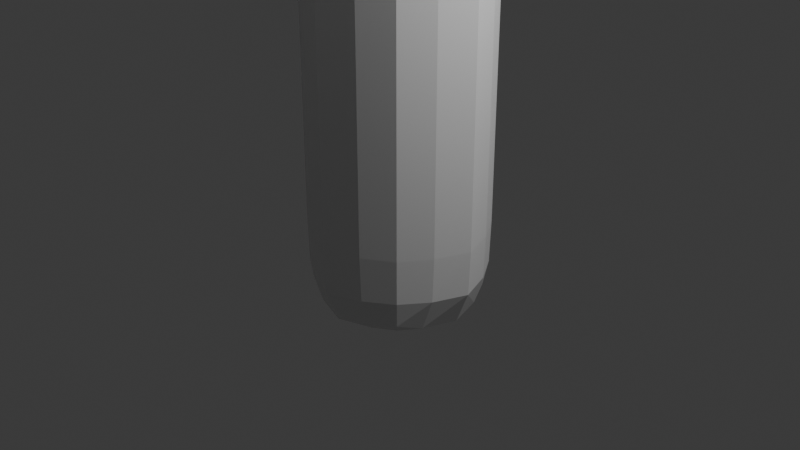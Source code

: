 # Source: Long_Sword.blend  (saved by Blender 5.2.44; exported with 4.5.12 LTS)
import bpy
from mathutils import Matrix  # noqa: F401  (used for matrix-valued properties, if any)

bpy.ops.wm.read_factory_settings(use_empty=True)
scene = bpy.context.scene
scene.name = 'Scene'

# ---- collections
col_collection = bpy.data.collections.new('Collection'); scene.collection.children.link(col_collection)

# ---- materials (node trees are filled in below, after node groups)
mat_material = bpy.data.materials.new('Material')
mat_material.alpha_threshold = 0.0
mat_material.use_backface_culling_lightprobe_volume = False
mat_material.roughness = 0.5
mat_material.line_color = (0.0, 0.0, 0.0, 1.0)
mat_material_001 = bpy.data.materials.new('Material.001')

# ---- material node trees
mat_material.use_nodes = True; mat_material.node_tree.nodes.clear()
_N = mat_material.node_tree.nodes; _L = mat_material.node_tree.links
n0 = _N.new('ShaderNodeOutputMaterial'); n0.name = 'Material Output'; n0.location = (200, 100)
n1 = _N.new('ShaderNodeBsdfPrincipled'); n1.name = 'Principled BSDF'; n1.location = (-200, 100)
n1.inputs[10].default_value = 0.005
_L.new(n1.outputs[0], n0.inputs[0])
n0.is_active_output = True
mat_material_001.use_nodes = True; mat_material_001.node_tree.nodes.clear()
_N = mat_material_001.node_tree.nodes; _L = mat_material_001.node_tree.links
n0 = _N.new('ShaderNodeBsdfPrincipled'); n0.name = 'Principled BSDF'; n0.location = (-200, 100)
n0.inputs[0].default_value = (0.1914, 0.06918, 0.02926, 1.0)
n0.inputs[10].default_value = 0.005
n1 = _N.new('ShaderNodeOutputMaterial'); n1.name = 'Material Output'; n1.location = (200, 100)
_L.new(n0.outputs[0], n1.inputs[0])
n1.is_active_output = True

# ---- world
world_world = bpy.data.worlds.new('World'); scene.world = world_world
world_world.use_nodes = True; world_world.node_tree.nodes.clear()
_N = world_world.node_tree.nodes; _L = world_world.node_tree.links
n0 = _N.new('ShaderNodeOutputWorld'); n0.name = 'World Output'; n0.location = (200, 100)
n1 = _N.new('ShaderNodeBackground'); n1.name = 'Background'; n1.location = (-200, 100)
n1.inputs[0].default_value = (0.05088, 0.05088, 0.05088, 1.0)
_L.new(n1.outputs[0], n0.inputs[0])
n0.is_active_output = True
world_world.color = (0.05088, 0.05088, 0.05088)
world_world.sun_shadow_jitter_overblur = 0.0

# ---- cameras
cam_camera = bpy.data.cameras.new('Camera')
cam_camera.clip_end = 100.0
cam_camera.ortho_scale = 7.314

# ---- lights
light_light = bpy.data.lights.new('Light', 'POINT')
light_light.energy = 1000.0
light_light.shadow_soft_size = 0.1

# ---- meshes
me_cube = bpy.data.meshes.new('Cube')
me_cube.from_pydata([(-0.6641, -0.6576, 1.017), (-0.6125, -0.6072, -0.75), (0.0, -1.0, 1.017), (0.0, -0.8333, -0.8333), (-0.8333, 0.0, -0.8333), (-1.0, 0.0, 1.017), (-0.1641, -0.1641, -1.0), (0.0, -1.538, 9.642), (-0.6128, -1.164, 6.491), (-0.6563, 0.0, 8.86), (-0.669, -0.8751, 5.446), (-0.9313, 0.0, 5.359), (0.0, -1.155, 5.23), (0.0, -4.069, 6.541), (-0.3482, -3.905, 6.324), (-0.5778, -4.016, 5.473), (0.0, -4.251, 5.456), (-0.57, -3.0, 6.579), (0.0, -2.848, 6.97), (-0.5698, -3.013, 5.589), (0.0, -2.762, 5.239), (0.0, -4.159, 4.539), (-0.589, -3.913, 4.54), (-0.4816, -3.197, 4.569), (-0.4265, -0.6235, 10.84), (0.0, -1.247, 21.26), (-0.4348, -0.5377, 21.24), (-0.5876, 0.0, 21.13), (0.0, -1.191, 31.26), (-0.4348, -0.5283, 31.26), (-0.5876, 0.0, 31.26), (0.0, -1.152, 46.89), (-0.4348, -0.5217, 46.95), (-0.5876, 0.0, 46.96), (0.0, -0.5027, 53.14), (0.0, -0.9209, 51.64), (-0.3659, -0.4515, 52.21), (-0.09793, -0.0859, 54.43), (-0.4897, 0.0, 52.33), (0.0, -2.022, 6.97), (0.0, -1.934, 5.414), (-0.5961, -2.118, 6.575), (-0.5627, -2.038, 5.759), (-0.4531, -3.561, 6.533), (-0.6696, -3.604, 5.547), (0.0, -3.562, 6.927), (-0.6336, -3.54, 4.564), (0.0, -3.613, 4.364), (-0.2443, -3.977, 4.081), (-0.6004, -3.838, 4.211), (-0.6229, -3.523, 4.254), (-0.07851, -3.597, 4.211), (0.0, -3.125, 4.539), (-0.4868, -3.235, 4.254), (-0.395, -3.826, 3.804), (-0.5978, -3.748, 3.853), (-0.6028, -3.539, 3.814), (-0.3508, -3.566, 3.803), (-0.3443, -3.302, 3.869), (-0.5303, -3.336, 3.869), (-1.0, 0.0, 3.207), (-0.6641, -0.6576, 3.207), (0.0, -1.0, 3.207), (-0.6641, -0.6576, 4.31), (0.0, -1.0, 4.31), (-1.0, 0.0, 4.31), (-1.0, 0.0, 2.103), (-0.6641, -0.6576, 2.103), (0.0, -1.0, 2.103), (-0.6641, -0.6576, 0.0), (0.0, -1.0, 0.0), (-1.0, 0.0, 0.0), (-0.7237, -0.3693, -0.8191), (-0.6641, -0.6576, 0.5022), (-0.3628, -0.8583, 1.017), (-0.373, -0.72, -0.8191), (-0.02083, -0.5, -0.9792), (0.0, -0.9792, -0.4792), (-0.8628, -0.3583, 1.017), (-0.5, -0.02083, -0.9792), (-0.9792, 0.0, -0.4792), (-0.3775, -1.307, 7.059), (-0.433, -0.5649, 15.2), (-0.6272, -0.6328, 6.64), (-0.716, -1.012, 6.027), (-1.0, 0.0, 1.554), (-0.3881, -3.763, 6.445), (-0.6644, -0.6798, 4.861), (-0.7938, 0.0, 6.127), (0.0, -1.019, 4.839), (-0.3564, -1.05, 5.268), (-0.8302, -0.4122, 5.402), (-0.1948, -3.971, 6.437), (-0.461, -3.971, 5.988), (0.0, -4.195, 6.048), (-0.3345, -4.149, 5.458), (0.0, -1.741, 7.304), (-0.6693, -3.831, 5.506), (0.0, -1.484, 5.391), (-0.5907, -2.584, 6.581), (0.0, -3.231, 6.964), (-0.5547, -2.551, 5.761), (-0.3053, -2.85, 5.35), (-0.3301, -2.938, 6.827), (-0.6502, -3.016, 6.156), (-0.3569, -4.073, 4.518), (-0.6596, -3.731, 4.555), (-0.5082, -3.157, 4.999), (0.0, -4.257, 4.916), (-0.6064, -3.98, 4.943), (-0.5177, -0.4172, 9.55), (-0.299, -0.9502, 9.784), (0.0, -1.368, 15.1), (-0.5876, 0.0, 25.89), (-0.2438, -0.8763, 21.26), (-0.4348, -0.5295, 25.9), (0.0, -1.198, 25.9), (-0.4348, -0.5275, 39.35), (-0.2438, -0.847, 31.26), (0.0, -1.186, 39.34), (-0.5754, 0.0, 50.8), (-0.2438, -0.8265, 46.93), (-0.2558, -0.2524, 53.42), (-0.4279, -0.5041, 50.74), (0.0, -1.064, 50.54), (-0.5376, -0.2507, 46.96), (-0.5876, 0.0, 39.35), (0.0, -0.7293, 52.33), (-0.2133, -0.7136, 51.77), (-0.1899, -0.4948, 52.74), (-0.2938, -0.01074, 53.65), (-0.01224, -0.2669, 54.08), (0.0, -2.417, 6.97), (0.0, -2.395, 5.392), (-0.6024, -1.65, 6.555), (-0.5914, -1.471, 5.685), (-0.6663, -2.093, 6.163), (-0.3478, -2.087, 6.826), (-0.3186, -1.984, 5.528), (-0.5203, -3.317, 6.57), (-0.6476, -3.347, 5.579), (0.0, -3.85, 6.815), (-0.583, -3.351, 4.569), (0.0, -3.918, 4.386), (-0.6658, -3.579, 4.985), (-0.02085, -3.62, 4.321), (-0.2435, -3.554, 6.784), (-0.5994, -3.589, 6.099), (-0.4346, -3.961, 4.13), (-0.6492, -3.685, 4.249), (-0.05782, -3.37, 4.273), (-0.319, -3.159, 4.282), (-0.5767, -3.364, 4.254), (-0.1287, -3.83, 4.13), (-0.6125, -3.789, 4.009), (-0.4827, -3.213, 4.376), (-0.6183, -3.523, 4.376), (-0.5865, -3.871, 4.343), (-0.1675, -4.044, 4.249), (-0.5057, -3.796, 3.797), (-0.6165, -3.655, 3.821), (-0.3437, -3.403, 3.822), (-0.4477, -3.309, 3.833), (-0.576, -3.423, 3.823), (-0.3674, -3.729, 3.788), (-0.5, -3.552, 3.73), (-0.3235, -3.902, 3.913), (-0.1972, -3.578, 4.003), (-0.2325, -3.235, 4.065), (-0.5156, -3.286, 4.041), (-0.6321, -3.529, 4.034), (-0.5376, -0.2527, 21.19), (-0.5962, 0.0, 14.69), (-1.0, 0.0, 3.759), (-0.6641, -0.6576, 2.655), (0.0, -1.0, 2.655), (-0.8628, -0.3583, 3.207), (-0.3628, -0.8583, 3.207), (-0.6641, -0.6576, 3.759), (0.0, -1.0, 3.759), (-0.9914, 0.0, 4.855), (-0.8628, -0.3583, 4.31), (-0.3628, -0.8583, 4.31), (-1.0, 0.0, 2.655), (-0.6641, -0.6576, 1.554), (0.0, -1.0, 1.554), (-0.3628, -0.8583, 2.103), (-0.8628, -0.3583, 2.103), (-0.6554, -0.6491, -0.4684), (0.0, -1.0, 0.5022), (-1.0, 0.0, 0.5022), (-0.8628, -0.3583, 0.0), (-0.3628, -0.8583, 0.0), (0.0, -2.972, 4.889), (0.0, -3.337, 4.386), (-0.2946, -3.112, 4.555), (-0.5376, -0.2516, 31.26), (-0.4704, -0.219, 52.19), (-0.3628, -0.8583, 0.5022), (-0.4229, -0.4207, -0.9591), (-0.8628, -0.3583, 0.5022), (-0.7561, -0.5006, 5.973), (-0.5567, -3.801, 6.037), (-0.1981, -3.787, 6.678), (-0.3624, -0.8818, 4.845), (-0.8587, -0.3661, 4.861), (-0.2605, -4.093, 6.004), (-0.2868, -3.038, 4.947), (-0.3116, -2.476, 5.52), (-0.3453, -2.518, 6.827), (-0.6582, -2.591, 6.175), (-0.5699, -3.35, 4.376), (-0.6179, -3.355, 5.003), (-0.3554, -4.132, 4.926), (-0.4552, -0.8186, 7.349), (-0.2488, -0.9321, 15.13), (-0.5359, -0.2723, 14.94), (-0.5376, -0.2517, 25.89), (-0.2438, -0.8507, 25.9), (-0.5376, -0.2514, 39.35), (-0.2438, -0.8445, 39.34), (-0.5293, -0.2459, 50.78), (-0.2402, -0.7812, 50.64), (-0.3538, -0.1631, 53.14), (-0.1538, -0.651, 52.25), (-0.1615, -0.3372, 53.45), (-0.6847, -1.555, 6.117), (-0.351, -1.705, 6.875), (-0.3355, -1.463, 5.47), (-0.6871, -3.792, 4.964), (-0.01173, -3.426, 4.347), (-0.2933, -3.279, 6.821), (-0.6315, -3.339, 6.136), (-0.2343, -3.781, 3.945), (-0.4777, -3.888, 3.947), (-0.3906, -4.016, 4.285), (-0.358, -3.145, 4.383), (-0.05813, -3.875, 4.269), (-0.6458, -3.7, 4.371), (-0.5099, -3.683, 3.736), (-0.4847, -3.421, 3.744), (-0.376, -3.22, 4.044), (-0.6531, -3.663, 4.032), (-0.5939, -3.396, 4.036), (-0.1887, -3.375, 4.038), (-0.8628, -0.3583, 2.655), (-0.3628, -0.8583, 2.655), (-0.8628, -0.3583, 3.759), (-0.3628, -0.8583, 3.759), (-0.3628, -0.8583, 1.554), (-0.8628, -0.3583, 1.554), (-0.8457, -0.3587, -0.4765), (-0.3631, -0.8413, -0.4765)], [], [(70, 189, 198, 192), (189, 2, 74, 198), (198, 74, 0, 73), (192, 198, 73, 69), (4, 79, 199, 72), (79, 6, 76, 199), (199, 76, 3, 75), (72, 199, 75, 1), (69, 73, 200, 191), (73, 0, 78, 200), (200, 78, 5, 190), (191, 200, 190, 71), (11, 91, 201, 88), (91, 10, 84, 201), (201, 84, 8, 83), (88, 201, 83, 9), (43, 147, 202, 86), (147, 44, 97, 202), (202, 97, 15, 93), (86, 202, 93, 14), (45, 146, 203, 141), (146, 43, 86, 203), (203, 86, 14, 92), (141, 203, 92, 13), (63, 182, 204, 87), (182, 64, 89, 204), (204, 89, 12, 90), (87, 204, 90, 10), (65, 181, 205, 180), (181, 63, 87, 205), (205, 87, 10, 91), (180, 205, 91, 11), (15, 95, 206, 93), (95, 16, 94, 206), (206, 94, 13, 92), (93, 206, 92, 14), (19, 102, 207, 107), (102, 20, 193, 207), (207, 193, 52, 195), (107, 207, 195, 23), (42, 138, 208, 101), (138, 40, 133, 208), (208, 133, 20, 102), (101, 208, 102, 19), (39, 137, 209, 132), (137, 41, 99, 209), (209, 99, 17, 103), (132, 209, 103, 18), (41, 136, 210, 99), (136, 42, 101, 210), (210, 101, 19, 104), (99, 210, 104, 17), (46, 142, 211, 156), (142, 23, 155, 211), (211, 155, 53, 152), (156, 211, 152, 50), (44, 140, 212, 144), (140, 19, 107, 212), (212, 107, 23, 142), (144, 212, 142, 46), (16, 95, 213, 108), (95, 15, 109, 213), (213, 109, 22, 105), (108, 213, 105, 21), (7, 111, 214, 81), (111, 24, 110, 214), (214, 110, 9, 83), (81, 214, 83, 8), (24, 111, 215, 82), (111, 7, 112, 215), (215, 112, 25, 114), (82, 215, 114, 26), (9, 110, 216, 172), (110, 24, 82, 216), (216, 82, 26, 171), (172, 216, 171, 27), (27, 171, 217, 113), (171, 26, 115, 217), (217, 115, 29, 196), (113, 217, 196, 30), (26, 114, 218, 115), (114, 25, 116, 218), (218, 116, 28, 118), (115, 218, 118, 29), (30, 196, 219, 126), (196, 29, 117, 219), (219, 117, 32, 125), (126, 219, 125, 33), (29, 118, 220, 117), (118, 28, 119, 220), (220, 119, 31, 121), (117, 220, 121, 32), (33, 125, 221, 120), (125, 32, 123, 221), (221, 123, 36, 197), (120, 221, 197, 38), (32, 121, 222, 123), (121, 31, 124, 222), (222, 124, 35, 128), (123, 222, 128, 36), (37, 130, 223, 122), (38, 197, 223, 130), (36, 122, 223, 197), (36, 128, 224, 129), (35, 127, 224, 128), (34, 129, 224, 127), (34, 131, 225, 129), (37, 122, 225, 131), (36, 129, 225, 122), (8, 84, 226, 134), (84, 10, 135, 226), (226, 135, 42, 136), (134, 226, 136, 41), (7, 81, 96), (81, 8, 134, 227), (227, 134, 41, 137), (96, 227, 137, 39), (10, 90, 228, 135), (90, 12, 98, 228), (228, 98, 40, 138), (135, 228, 138, 42), (15, 97, 229, 109), (97, 44, 144, 229), (229, 144, 46, 106), (109, 229, 106, 22), (52, 194, 230, 150), (47, 145, 230, 194), (51, 150, 230, 145), (18, 103, 231, 100), (103, 17, 139, 231), (231, 139, 43, 146), (100, 231, 146, 45), (17, 104, 232, 139), (104, 19, 140, 232), (232, 140, 44, 147), (139, 232, 147, 43), (51, 153, 233, 167), (153, 48, 166, 233), (233, 166, 54, 164), (167, 233, 164, 57), (48, 148, 234, 166), (148, 49, 154, 234), (234, 154, 55, 159), (166, 234, 159, 54), (21, 105, 235, 158), (105, 22, 157, 235), (235, 157, 49, 148), (158, 235, 148, 48), (23, 195, 236, 155), (52, 151, 236, 195), (53, 155, 236, 151), (47, 143, 237, 145), (143, 21, 158, 237), (237, 158, 48, 153), (145, 237, 153, 51), (22, 106, 238, 157), (106, 46, 156, 238), (238, 156, 50, 149), (157, 238, 149, 49), (56, 165, 239, 160), (165, 57, 164, 239), (239, 164, 54, 159), (160, 239, 159, 55), (59, 162, 240, 163), (162, 58, 161, 240), (240, 161, 57, 165), (163, 240, 165, 56), (53, 151, 241, 169), (151, 52, 168, 241), (241, 168, 58, 162), (169, 241, 162, 59), (49, 149, 242, 154), (149, 50, 170, 242), (242, 170, 56, 160), (154, 242, 160, 55), (50, 152, 243, 170), (152, 53, 169, 243), (243, 169, 59, 163), (170, 243, 163, 56), (52, 150, 244, 168), (150, 51, 167, 244), (244, 167, 57, 161), (168, 244, 161, 58), (66, 187, 245, 183), (187, 67, 174, 245), (245, 174, 61, 176), (183, 245, 176, 60), (67, 186, 246, 174), (186, 68, 175, 246), (246, 175, 62, 177), (174, 246, 177, 61), (60, 176, 247, 173), (176, 61, 178, 247), (247, 178, 63, 181), (173, 247, 181, 65), (61, 177, 248, 178), (177, 62, 179, 248), (248, 179, 64, 182), (178, 248, 182, 63), (0, 74, 249, 184), (74, 2, 185, 249), (249, 185, 68, 186), (184, 249, 186, 67), (5, 78, 250, 85), (78, 0, 184, 250), (250, 184, 67, 187), (85, 250, 187, 66), (1, 188, 251, 72), (188, 69, 191, 251), (251, 191, 71, 80), (72, 251, 80, 4), (3, 77, 252, 75), (77, 70, 192, 252), (252, 192, 69, 188), (75, 252, 188, 1), (96, 81, 227)])
_uv = me_cube.uv_layers.new(name='UVMap')
_uv.uv.foreach_set('vector', [0.5183, 1.385, 0.5808, 1.385, 0.579, 1.431, 0.5183, 1.431, 0.5808, 1.385, 0.6433, 1.385, 0.6259, 1.431, 0.579, 1.431, 0.579, 1.431, 0.6259, 1.431, 0.6433, 1.478, 0.5808, 1.478, 0.5183, 1.431, 0.579, 1.431, 0.5808, 1.478, 0.5183, 1.478, 0.1433, 1.135, 0.2058, 1.135, 0.2137, 1.197, 0.1591, 1.197, 0.2058, 1.135, 0.2683, 1.135, 0.2683, 1.197, 0.2137, 1.197, 0.2137, 1.197, 0.2683, 1.197, 0.2683, 1.26, 0.2216, 1.26, 0.1591, 1.197, 0.2137, 1.197, 0.2216, 1.26, 0.175, 1.26, 0.5018, 0.0368, 0.6919, 0.0368, 0.6866, 0.2269, 0.5018, 0.2269, 0.6919, 0.0368, 0.882, 0.0368, 0.8292, 0.2269, 0.6866, 0.2269, 0.6866, 0.2269, 0.8292, 0.2269, 0.882, 0.417, 0.6919, 0.417, 0.5018, 0.2269, 0.6866, 0.2269, 0.6919, 0.417, 0.5018, 0.417, 0.882, 0.417, 0.882, 0.2291, 0.882, 0.2328, 0.882, 0.417, 0.882, 0.2291, 0.882, 0.03944, 0.882, 0.09055, 0.882, 0.2328, 0.882, 0.2328, 0.882, 0.09055, 0.882, 0.0368, 0.882, 0.2269, 0.882, 0.417, 0.882, 0.2328, 0.882, 0.2269, 0.882, 0.417, 0.882, 0.0368, 0.882, 0.0368, 0.882, 0.0368, 0.882, 0.0368, 0.882, 0.0368, 0.882, 0.0368, 0.882, 0.0368, 0.882, 0.0368, 0.882, 0.0368, 0.882, 0.0368, 0.882, 0.0368, 0.882, 0.0368, 0.882, 0.0368, 0.882, 0.0368, 0.882, 0.0368, 0.882, 0.0368, 0.7683, 1.26, 0.8308, 1.26, 0.8308, 1.26, 0.7683, 1.26, 0.8308, 1.26, 0.8933, 1.26, 0.8933, 1.26, 0.8308, 1.26, 0.8308, 1.26, 0.8933, 1.26, 0.8933, 1.26, 0.8308, 1.26, 0.7683, 1.26, 0.8308, 1.26, 0.8308, 1.26, 0.7683, 1.26, 0.6433, 1.478, 0.6433, 1.431, 0.6433, 1.431, 0.6433, 1.478, 0.6433, 1.431, 0.6433, 1.385, 0.6433, 1.385, 0.6433, 1.431, 0.6433, 1.431, 0.6433, 1.385, 0.6433, 1.385, 0.6433, 1.433, 0.6433, 1.478, 0.6433, 1.431, 0.6433, 1.433, 0.6433, 1.478, 0.882, 0.417, 0.882, 0.2271, 0.882, 0.2275, 0.882, 0.417, 0.882, 0.2271, 0.882, 0.0368, 0.882, 0.03812, 0.882, 0.2275, 0.882, 0.2275, 0.882, 0.03812, 0.882, 0.03944, 0.882, 0.2291, 0.882, 0.417, 0.882, 0.2275, 0.882, 0.2291, 0.882, 0.417, 0.6433, 1.51, 0.6433, 1.447, 0.6433, 1.447, 0.6433, 1.51, 0.6433, 1.447, 0.6433, 1.385, 0.6433, 1.385, 0.6433, 1.447, 0.6433, 1.447, 0.6433, 1.385, 0.6433, 1.385, 0.6433, 1.447, 0.6433, 1.51, 0.6433, 1.447, 0.6433, 1.447, 0.6433, 1.51, 0.6433, 1.51, 0.6433, 1.447, 0.6433, 1.448, 0.6433, 1.51, 0.6433, 1.447, 0.6433, 1.385, 0.6433, 1.385, 0.6433, 1.448, 0.6433, 1.448, 0.6433, 1.385, 0.6433, 1.385, 0.6433, 1.454, 0.6433, 1.51, 0.6433, 1.448, 0.6433, 1.454, 0.6433, 1.51, 0.6433, 1.51, 0.6433, 1.445, 0.6433, 1.447, 0.6433, 1.51, 0.6433, 1.445, 0.6433, 1.385, 0.6433, 1.385, 0.6433, 1.447, 0.6433, 1.447, 0.6433, 1.385, 0.6433, 1.385, 0.6433, 1.447, 0.6433, 1.51, 0.6433, 1.447, 0.6433, 1.447, 0.6433, 1.51, 0.7683, 1.26, 0.8308, 1.26, 0.8308, 1.26, 0.7683, 1.26, 0.8308, 1.26, 0.8933, 1.26, 0.8933, 1.26, 0.8308, 1.26, 0.8308, 1.26, 0.8933, 1.26, 0.8933, 1.26, 0.8308, 1.26, 0.7683, 1.26, 0.8308, 1.26, 0.8308, 1.26, 0.7683, 1.26, 0.882, 0.0368, 0.882, 0.03698, 0.882, 0.03682, 0.882, 0.0368, 0.882, 0.03698, 0.882, 0.0368, 0.882, 0.0368, 0.882, 0.03682, 0.882, 0.03682, 0.882, 0.0368, 0.882, 0.0368, 0.882, 0.0368, 0.882, 0.0368, 0.882, 0.03682, 0.882, 0.0368, 0.882, 0.0368, 0.882, 0.0368, 0.882, 0.0368, 0.882, 0.0368, 0.882, 0.0368, 0.882, 0.0368, 0.882, 0.0368, 0.882, 0.0368, 0.882, 0.0368, 0.882, 0.0368, 0.882, 0.0368, 0.882, 0.0368, 0.882, 0.0368, 0.882, 0.0368, 0.882, 0.0368, 0.882, 0.0368, 0.882, 0.0368, 0.882, 0.0368, 0.882, 0.0368, 0.882, 0.0368, 0.882, 0.0368, 0.882, 0.0368, 0.882, 0.0368, 0.882, 0.0368, 0.882, 0.0368, 0.882, 0.0368, 0.882, 0.0368, 0.882, 0.0368, 0.882, 0.0368, 0.882, 0.0368, 0.882, 0.0368, 0.882, 0.0368, 0.882, 0.0368, 0.6433, 1.385, 0.6433, 1.447, 0.6433, 1.447, 0.6433, 1.385, 0.6433, 1.447, 0.6433, 1.51, 0.6433, 1.51, 0.6433, 1.447, 0.6433, 1.447, 0.6433, 1.51, 0.6433, 1.51, 0.6433, 1.447, 0.6433, 1.385, 0.6433, 1.447, 0.6433, 1.447, 0.6433, 1.385, 0.7683, 1.26, 0.8129, 1.224, 0.8475, 1.213, 0.8308, 1.26, 0.8129, 1.224, 0.8337, 1.199, 0.8585, 1.179, 0.8475, 1.213, 0.8475, 1.213, 0.8585, 1.179, 0.8933, 1.135, 0.8933, 1.197, 0.8308, 1.26, 0.8475, 1.213, 0.8933, 1.197, 0.8933, 1.26, 0.8337, 1.199, 0.8129, 1.224, 0.8012, 1.228, 0.8316, 1.197, 0.8129, 1.224, 0.7683, 1.26, 0.7683, 1.26, 0.8012, 1.228, 0.8012, 1.228, 0.7683, 1.26, 0.7683, 1.26, 0.7998, 1.228, 0.8316, 1.197, 0.8012, 1.228, 0.7998, 1.228, 0.8312, 1.197, 0.8933, 1.135, 0.8585, 1.179, 0.8619, 1.167, 0.8933, 1.135, 0.8585, 1.179, 0.8337, 1.199, 0.8316, 1.197, 0.8619, 1.167, 0.8619, 1.167, 0.8316, 1.197, 0.8312, 1.197, 0.8623, 1.166, 0.8933, 1.135, 0.8619, 1.167, 0.8623, 1.166, 0.8933, 1.135, 0.8933, 1.135, 0.8623, 1.166, 0.8623, 1.166, 0.8933, 1.135, 0.8623, 1.166, 0.8312, 1.197, 0.8312, 1.197, 0.8623, 1.166, 0.8623, 1.166, 0.8312, 1.197, 0.8312, 1.197, 0.8623, 1.166, 0.8933, 1.135, 0.8623, 1.166, 0.8623, 1.166, 0.8933, 1.135, 0.8312, 1.197, 0.7998, 1.228, 0.7998, 1.228, 0.8312, 1.197, 0.7998, 1.228, 0.7683, 1.26, 0.7683, 1.26, 0.7998, 1.228, 0.7998, 1.228, 0.7683, 1.26, 0.7683, 1.26, 0.7998, 1.228, 0.8312, 1.197, 0.7998, 1.228, 0.7998, 1.228, 0.8312, 1.197, 0.8933, 1.135, 0.8623, 1.166, 0.8623, 1.166, 0.8933, 1.135, 0.8623, 1.166, 0.8312, 1.197, 0.8312, 1.197, 0.8623, 1.166, 0.8623, 1.166, 0.8312, 1.197, 0.8312, 1.197, 0.8623, 1.166, 0.8933, 1.135, 0.8623, 1.166, 0.8623, 1.166, 0.8933, 1.135, 0.8312, 1.197, 0.7998, 1.228, 0.7998, 1.228, 0.8312, 1.197, 0.7998, 1.228, 0.7683, 1.26, 0.7683, 1.26, 0.7998, 1.228, 0.7998, 1.228, 0.7683, 1.26, 0.7683, 1.26, 0.7998, 1.228, 0.8312, 1.197, 0.7998, 1.228, 0.7998, 1.228, 0.8312, 1.197, 0.8933, 1.135, 0.8623, 1.166, 0.8612, 1.165, 0.8933, 1.135, 0.8623, 1.166, 0.8312, 1.197, 0.83, 1.196, 0.8612, 1.165, 0.8612, 1.165, 0.83, 1.196, 0.8195, 1.191, 0.852, 1.162, 0.8933, 1.135, 0.8612, 1.165, 0.852, 1.162, 0.8933, 1.135, 0.8312, 1.197, 0.7998, 1.228, 0.7993, 1.228, 0.83, 1.196, 0.7998, 1.228, 0.7683, 1.26, 0.7683, 1.26, 0.7993, 1.228, 0.7993, 1.228, 0.7683, 1.26, 0.7683, 1.26, 0.7955, 1.225, 0.83, 1.196, 0.7993, 1.228, 0.7955, 1.225, 0.8195, 1.191, 0.7683, 1.135, 0.8308, 1.135, 0.8302, 1.155, 0.8049, 1.165, 0.8933, 1.135, 0.852, 1.162, 0.8302, 1.155, 0.8308, 1.135, 0.8195, 1.191, 0.8049, 1.165, 0.8302, 1.155, 0.852, 1.162, 0.8195, 1.191, 0.7955, 1.225, 0.7877, 1.218, 0.7926, 1.197, 0.7683, 1.26, 0.7683, 1.229, 0.7877, 1.218, 0.7955, 1.225, 0.7683, 1.199, 0.7926, 1.197, 0.7877, 1.218, 0.7683, 1.229, 0.7683, 1.199, 0.7683, 1.167, 0.789, 1.177, 0.7926, 1.197, 0.7683, 1.135, 0.8049, 1.165, 0.789, 1.177, 0.7683, 1.167, 0.8195, 1.191, 0.7926, 1.197, 0.789, 1.177, 0.8049, 1.165, 0.882, 0.0368, 0.882, 0.09055, 0.882, 0.04272, 0.882, 0.0368, 0.882, 0.09055, 0.882, 0.03944, 0.882, 0.03812, 0.882, 0.04272, 0.882, 0.04272, 0.882, 0.03812, 0.882, 0.0368, 0.882, 0.03698, 0.882, 0.0368, 0.882, 0.04272, 0.882, 0.03698, 0.882, 0.0368, 0.7683, 1.26, 0.8308, 1.26, 0.7683, 1.26, 0.8308, 1.26, 0.8933, 1.26, 0.8933, 1.26, 0.8308, 1.26, 0.8308, 1.26, 0.8933, 1.26, 0.8933, 1.26, 0.8308, 1.26, 0.7683, 1.26, 0.8308, 1.26, 0.8308, 1.26, 0.7683, 1.26, 0.6433, 1.478, 0.6433, 1.433, 0.6433, 1.439, 0.6433, 1.494, 0.6433, 1.433, 0.6433, 1.385, 0.6433, 1.385, 0.6433, 1.439, 0.6433, 1.439, 0.6433, 1.385, 0.6433, 1.385, 0.6433, 1.445, 0.6433, 1.494, 0.6433, 1.439, 0.6433, 1.445, 0.6433, 1.51, 0.882, 0.0368, 0.882, 0.0368, 0.882, 0.0368, 0.882, 0.0368, 0.882, 0.0368, 0.882, 0.0368, 0.882, 0.0368, 0.882, 0.0368, 0.882, 0.0368, 0.882, 0.0368, 0.882, 0.0368, 0.882, 0.0368, 0.882, 0.0368, 0.882, 0.0368, 0.882, 0.0368, 0.882, 0.0368, 0.0, 0.0, 0.0, 0.0, 0.0, 0.0, 0.0, 0.0, 0.0, 0.0, 0.0, 0.0, 0.0, 0.0, 0.0, 0.0, 0.0, 0.0, 0.0, 0.0, 0.0, 0.0, 0.0, 0.0, 0.7683, 1.26, 0.8308, 1.26, 0.8308, 1.26, 0.7683, 1.26, 0.8308, 1.26, 0.8933, 1.26, 0.8933, 1.26, 0.8308, 1.26, 0.8308, 1.26, 0.8933, 1.26, 0.8933, 1.26, 0.8308, 1.26, 0.7683, 1.26, 0.8308, 1.26, 0.8308, 1.26, 0.7683, 1.26, 0.882, 0.0368, 0.882, 0.0368, 0.882, 0.0368, 0.882, 0.0368, 0.882, 0.0368, 0.882, 0.0368, 0.882, 0.0368, 0.882, 0.0368, 0.882, 0.0368, 0.882, 0.0368, 0.882, 0.0368, 0.882, 0.0368, 0.882, 0.0368, 0.882, 0.0368, 0.882, 0.0368, 0.882, 0.0368, 0.0, 0.0, 0.0, 0.0, 0.0, 0.0, 0.0, 0.0, 0.0, 0.0, 0.0, 0.0, 0.0, 0.0, 0.0, 0.0, 0.0, 0.0, 0.0, 0.0, 0.0, 0.0, 0.0, 0.0, 0.0, 0.0, 0.0, 0.0, 0.0, 0.0, 0.0, 0.0, 0.6433, 1.385, 0.6433, 1.447, 0.6433, 1.447, 0.6433, 1.385, 0.6433, 1.447, 0.6433, 1.51, 0.6433, 1.51, 0.6433, 1.447, 0.6433, 1.447, 0.6433, 1.51, 0.6433, 1.51, 0.6433, 1.447, 0.6433, 1.385, 0.6433, 1.447, 0.6433, 1.447, 0.6433, 1.385, 0.6433, 1.385, 0.6433, 1.447, 0.6433, 1.447, 0.6433, 1.385, 0.6433, 1.447, 0.6433, 1.51, 0.6433, 1.51, 0.6433, 1.447, 0.6433, 1.447, 0.6433, 1.51, 0.6433, 1.51, 0.6433, 1.447, 0.6433, 1.385, 0.6433, 1.447, 0.6433, 1.447, 0.6433, 1.385, 0.6433, 1.51, 0.6433, 1.454, 0.6433, 1.47, 0.6433, 1.51, 0.6433, 1.385, 0.6433, 1.454, 0.6433, 1.47, 0.6433, 1.454, 0.6433, 1.51, 0.6433, 1.51, 0.6433, 1.47, 0.6433, 1.454, 0.0, 0.0, 0.0, 0.0, 0.0, 0.0, 0.0, 0.0, 0.0, 0.0, 0.0, 0.0, 0.0, 0.0, 0.0, 0.0, 0.0, 0.0, 0.0, 0.0, 0.0, 0.0, 0.0, 0.0, 0.0, 0.0, 0.0, 0.0, 0.0, 0.0, 0.0, 0.0, 0.882, 0.0368, 0.882, 0.0368, 0.882, 0.0368, 0.882, 0.0368, 0.882, 0.0368, 0.882, 0.0368, 0.882, 0.0368, 0.882, 0.0368, 0.882, 0.0368, 0.882, 0.0368, 0.882, 0.0368, 0.882, 0.0368, 0.882, 0.0368, 0.882, 0.0368, 0.882, 0.0368, 0.882, 0.0368, 0.6433, 1.51, 0.6433, 1.447, 0.6433, 1.447, 0.6433, 1.51, 0.6433, 1.447, 0.6433, 1.385, 0.6433, 1.385, 0.6433, 1.447, 0.6433, 1.447, 0.6433, 1.385, 0.6433, 1.385, 0.6433, 1.447, 0.6433, 1.51, 0.6433, 1.447, 0.6433, 1.447, 0.6433, 1.51, 0.6433, 1.51, 0.6433, 1.447, 0.6433, 1.447, 0.6433, 1.51, 0.6433, 1.447, 0.6433, 1.385, 0.6433, 1.385, 0.6433, 1.447, 0.6433, 1.447, 0.6433, 1.385, 0.6433, 1.385, 0.6433, 1.447, 0.6433, 1.51, 0.6433, 1.447, 0.6433, 1.447, 0.6433, 1.51, 0.6433, 1.51, 0.6433, 1.454, 0.6433, 1.448, 0.6433, 1.51, 0.6433, 1.454, 0.6433, 1.385, 0.6433, 1.385, 0.6433, 1.448, 0.6433, 1.448, 0.6433, 1.385, 0.6433, 1.385, 0.6433, 1.447, 0.6433, 1.51, 0.6433, 1.448, 0.6433, 1.447, 0.6433, 1.51, 0.882, 0.0368, 0.882, 0.0368, 0.882, 0.0368, 0.882, 0.0368, 0.882, 0.0368, 0.882, 0.0368, 0.882, 0.0368, 0.882, 0.0368, 0.882, 0.0368, 0.882, 0.0368, 0.882, 0.0368, 0.882, 0.0368, 0.882, 0.0368, 0.882, 0.0368, 0.882, 0.0368, 0.882, 0.0368, 0.882, 0.0368, 0.882, 0.0368, 0.882, 0.0368, 0.882, 0.0368, 0.882, 0.0368, 0.882, 0.0368, 0.882, 0.0368, 0.882, 0.0368, 0.882, 0.0368, 0.882, 0.0368, 0.882, 0.0368, 0.882, 0.0368, 0.882, 0.0368, 0.882, 0.0368, 0.882, 0.0368, 0.882, 0.0368, 0.0, 0.0, 0.0, 0.0, 0.0, 0.0, 0.0, 0.0, 0.0, 0.0, 0.0, 0.0, 0.0, 0.0, 0.0, 0.0, 0.0, 0.0, 0.0, 0.0, 0.0, 0.0, 0.0, 0.0, 0.0, 0.0, 0.0, 0.0, 0.0, 0.0, 0.0, 0.0, 0.882, 0.417, 0.882, 0.2269, 0.882, 0.2269, 0.882, 0.417, 0.882, 0.2269, 0.882, 0.0368, 0.882, 0.0368, 0.882, 0.2269, 0.882, 0.2269, 0.882, 0.0368, 0.882, 0.0368, 0.882, 0.2269, 0.882, 0.417, 0.882, 0.2269, 0.882, 0.2269, 0.882, 0.417, 0.6433, 1.478, 0.6433, 1.431, 0.6433, 1.431, 0.6433, 1.478, 0.6433, 1.431, 0.6433, 1.385, 0.6433, 1.385, 0.6433, 1.431, 0.6433, 1.431, 0.6433, 1.385, 0.6433, 1.385, 0.6433, 1.431, 0.6433, 1.478, 0.6433, 1.431, 0.6433, 1.431, 0.6433, 1.478, 0.882, 0.417, 0.882, 0.2269, 0.882, 0.2269, 0.882, 0.417, 0.882, 0.2269, 0.882, 0.0368, 0.882, 0.0368, 0.882, 0.2269, 0.882, 0.2269, 0.882, 0.0368, 0.882, 0.0368, 0.882, 0.2271, 0.882, 0.417, 0.882, 0.2269, 0.882, 0.2271, 0.882, 0.417, 0.6433, 1.478, 0.6433, 1.431, 0.6433, 1.431, 0.6433, 1.478, 0.6433, 1.431, 0.6433, 1.385, 0.6433, 1.385, 0.6433, 1.431, 0.6433, 1.431, 0.6433, 1.385, 0.6433, 1.385, 0.6433, 1.431, 0.6433, 1.478, 0.6433, 1.431, 0.6433, 1.431, 0.6433, 1.478, 0.6433, 1.478, 0.6259, 1.431, 0.6415, 1.431, 0.6433, 1.478, 0.6259, 1.431, 0.6433, 1.385, 0.6433, 1.385, 0.6415, 1.431, 0.6415, 1.431, 0.6433, 1.385, 0.6433, 1.385, 0.6433, 1.431, 0.6433, 1.478, 0.6415, 1.431, 0.6433, 1.431, 0.6433, 1.478, 0.882, 0.417, 0.8292, 0.2269, 0.8767, 0.2269, 0.882, 0.417, 0.8292, 0.2269, 0.882, 0.0368, 0.882, 0.0368, 0.8767, 0.2269, 0.8767, 0.2269, 0.882, 0.0368, 0.882, 0.0368, 0.882, 0.2269, 0.882, 0.417, 0.8767, 0.2269, 0.882, 0.2269, 0.882, 0.417, 0.1217, 0.0368, 0.3117, 0.0368, 0.3117, 0.2269, 0.1217, 0.2269, 0.3117, 0.0368, 0.5018, 0.0368, 0.5018, 0.2269, 0.3117, 0.2269, 0.3117, 0.2269, 0.5018, 0.2269, 0.5018, 0.417, 0.3117, 0.417, 0.1217, 0.2269, 0.3117, 0.2269, 0.3117, 0.417, 0.1217, 0.417, 0.3933, 1.385, 0.4558, 1.385, 0.4558, 1.431, 0.3933, 1.431, 0.4558, 1.385, 0.5183, 1.385, 0.5183, 1.431, 0.4558, 1.431, 0.4558, 1.431, 0.5183, 1.431, 0.5183, 1.478, 0.4558, 1.478, 0.3933, 1.431, 0.4558, 1.431, 0.4558, 1.478, 0.3933, 1.478, 0.7683, 1.26, 0.8308, 1.26, 0.8308, 1.26])
me_cube.materials.append(mat_material)
me_cube.materials.append(mat_material_001)
me_cube.use_mirror_vertex_groups = False
me_cube.update()

# ---- objects
ob_cube = bpy.data.objects.new('Cube', me_cube)
ob_light = bpy.data.objects.new('Light', light_light)
ob_camera = bpy.data.objects.new('Camera', cam_camera)

# ---- transforms, parenting, visibility, modifiers, constraints
ob_cube.location = (0.0, 0.0, 0.0)
ob_cube.lock_rotations_4d = False
ob_cube.empty_display_type = 'ARROWS'
ob_cube.lineart.crease_threshold = 0.0
_m = ob_cube.modifiers.new('Mirror', 'MIRROR')
_m.use_axis = (True, True, False)
ob_light.location = (4.076, 1.005, 5.904)
ob_light.rotation_euler = (0.6503, 0.05522, 1.866)
ob_light.lock_rotations_4d = False
ob_light.empty_display_type = 'ARROWS'
ob_light.color = (0.0, 0.0, 0.0, 0.0)
ob_light.lineart.crease_threshold = 0.0
ob_camera.location = (7.359, -6.926, 4.958)
ob_camera.rotation_euler = (1.109, 0.0, 0.8149)
ob_camera.lock_rotations_4d = False
ob_camera.empty_display_type = 'ARROWS'
ob_camera.color = (0.0, 0.0, 0.0, 0.0)
ob_camera.display_type = 'WIRE'
ob_camera.lineart.crease_threshold = 0.0

# ---- collection membership
col_collection.objects.link(ob_cube)
col_collection.objects.link(ob_light)
col_collection.objects.link(ob_camera)

# ---- scene / render settings (as saved in the file)
scene.camera = ob_camera
scene.frame_start = 1; scene.frame_end = 250; scene.frame_set(1)
scene.render.engine = 'BLENDER_EEVEE_NEXT'
scene.render.bake_bias = 0.0
scene.render.bake_samples = 0
scene.render.compositor_device = 'GPU'
scene.eevee.use_volume_custom_range = False
scene.eevee.fast_gi_thickness_near = 0.1
scene.eevee.fast_gi_thickness_far = 0.0
scene.eevee.ray_tracing_options.screen_trace_thickness = 0.1
bpy.context.view_layer.update()
